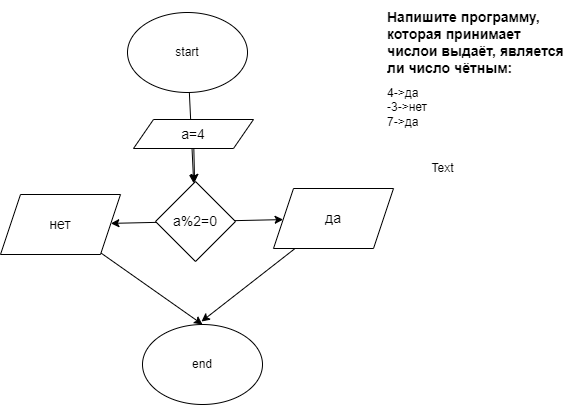

The diagram above was exported from draw.io. Its source (the exported page's mxGraphModel, read from the mxfile embedded in the PNG):
<mxGraphModel dx="529" dy="657" grid="0" gridSize="10" guides="1" tooltips="1" connect="1" arrows="1" fold="1" page="1" pageScale="1" pageWidth="850" pageHeight="1100" math="0" shadow="0">
  <root>
    <mxCell id="0" />
    <mxCell id="1" parent="0" />
    <mxCell id="17" value="" style="edgeStyle=none;html=1;fontSize=14;" edge="1" parent="1" source="2" target="7">
      <mxGeometry relative="1" as="geometry" />
    </mxCell>
    <mxCell id="2" value="start" style="ellipse;whiteSpace=wrap;html=1;" vertex="1" parent="1">
      <mxGeometry x="203" y="23" width="120" height="80" as="geometry" />
    </mxCell>
    <mxCell id="3" value="end" style="ellipse;whiteSpace=wrap;html=1;" vertex="1" parent="1">
      <mxGeometry x="218" y="335" width="120" height="80" as="geometry" />
    </mxCell>
    <mxCell id="4" value="&lt;h1 style=&quot;font-size: 14px&quot;&gt;Напишите программу, которая принимает числои выдаёт, является ли число чётным:&lt;/h1&gt;&lt;div&gt;4-&amp;gt;да&lt;/div&gt;&lt;div&gt;-3-&amp;gt;нет&lt;/div&gt;&lt;div&gt;7-&amp;gt;да&lt;/div&gt;&lt;div&gt;&lt;br&gt;&lt;/div&gt;" style="text;html=1;strokeColor=none;fillColor=none;spacing=5;spacingTop=-20;whiteSpace=wrap;overflow=hidden;rounded=0;" vertex="1" parent="1">
      <mxGeometry x="458" y="21" width="190" height="120" as="geometry" />
    </mxCell>
    <mxCell id="5" value="Text" style="text;html=1;resizable=0;autosize=1;align=center;verticalAlign=middle;points=[];fillColor=none;strokeColor=none;rounded=0;" vertex="1" parent="1">
      <mxGeometry x="498" y="169" width="40" height="20" as="geometry" />
    </mxCell>
    <mxCell id="16" value="" style="edgeStyle=none;html=1;fontSize=14;" edge="1" parent="1" source="6" target="7">
      <mxGeometry relative="1" as="geometry" />
    </mxCell>
    <mxCell id="6" value="a=4" style="shape=parallelogram;perimeter=parallelogramPerimeter;whiteSpace=wrap;html=1;fixedSize=1;fontSize=14;" vertex="1" parent="1">
      <mxGeometry x="209" y="130" width="120" height="29" as="geometry" />
    </mxCell>
    <mxCell id="9" value="" style="edgeStyle=none;html=1;fontSize=14;" edge="1" parent="1" source="7" target="8">
      <mxGeometry relative="1" as="geometry" />
    </mxCell>
    <mxCell id="13" value="" style="edgeStyle=none;html=1;fontSize=14;" edge="1" parent="1" source="7" target="10">
      <mxGeometry relative="1" as="geometry" />
    </mxCell>
    <mxCell id="7" value="a%2=0" style="rhombus;whiteSpace=wrap;html=1;fontSize=14;" vertex="1" parent="1">
      <mxGeometry x="231" y="192" width="80" height="80" as="geometry" />
    </mxCell>
    <mxCell id="15" style="edgeStyle=none;html=1;fontSize=14;" edge="1" parent="1" source="8">
      <mxGeometry relative="1" as="geometry">
        <mxPoint x="277" y="332" as="targetPoint" />
      </mxGeometry>
    </mxCell>
    <mxCell id="8" value="да" style="shape=parallelogram;perimeter=parallelogramPerimeter;whiteSpace=wrap;html=1;fixedSize=1;fontSize=14;" vertex="1" parent="1">
      <mxGeometry x="349" y="199" width="120" height="60" as="geometry" />
    </mxCell>
    <mxCell id="14" style="edgeStyle=none;html=1;entryX=0.5;entryY=0;entryDx=0;entryDy=0;fontSize=14;" edge="1" parent="1" source="10" target="3">
      <mxGeometry relative="1" as="geometry" />
    </mxCell>
    <mxCell id="10" value="нет" style="shape=parallelogram;perimeter=parallelogramPerimeter;whiteSpace=wrap;html=1;fixedSize=1;fontSize=14;" vertex="1" parent="1">
      <mxGeometry x="76" y="205" width="120" height="60" as="geometry" />
    </mxCell>
  </root>
</mxGraphModel>